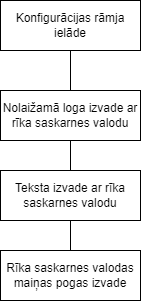

The diagram above was exported from draw.io. Its source (the exported page's mxGraphModel, read from the mxfile embedded in the PNG):
<mxGraphModel dx="1393" dy="766" grid="1" gridSize="10" guides="1" tooltips="1" connect="1" arrows="1" fold="1" page="1" pageScale="1" pageWidth="850" pageHeight="1100" math="0" shadow="0">
  <root>
    <mxCell id="0" />
    <mxCell id="1" parent="0" />
    <mxCell id="SGk6wsIPKLzWE0Qfb0-d-3" value="" style="edgeStyle=orthogonalEdgeStyle;rounded=0;orthogonalLoop=1;jettySize=auto;html=1;endArrow=none;endFill=0;" edge="1" parent="1" source="SGk6wsIPKLzWE0Qfb0-d-1" target="SGk6wsIPKLzWE0Qfb0-d-2">
      <mxGeometry relative="1" as="geometry" />
    </mxCell>
    <mxCell id="SGk6wsIPKLzWE0Qfb0-d-1" value="Konfigurācijas rāmja ielāde" style="html=1;whiteSpace=wrap;" vertex="1" parent="1">
      <mxGeometry x="355" y="80" width="140" height="50" as="geometry" />
    </mxCell>
    <mxCell id="SGk6wsIPKLzWE0Qfb0-d-5" value="" style="edgeStyle=orthogonalEdgeStyle;rounded=0;orthogonalLoop=1;jettySize=auto;html=1;endArrow=none;endFill=0;" edge="1" parent="1" source="SGk6wsIPKLzWE0Qfb0-d-2" target="SGk6wsIPKLzWE0Qfb0-d-4">
      <mxGeometry relative="1" as="geometry" />
    </mxCell>
    <mxCell id="SGk6wsIPKLzWE0Qfb0-d-2" value="Nolaižamā loga izvade ar rīka saskarnes valodu" style="html=1;whiteSpace=wrap;" vertex="1" parent="1">
      <mxGeometry x="355" y="170" width="140" height="50" as="geometry" />
    </mxCell>
    <mxCell id="SGk6wsIPKLzWE0Qfb0-d-7" value="" style="edgeStyle=orthogonalEdgeStyle;rounded=0;orthogonalLoop=1;jettySize=auto;html=1;endArrow=none;endFill=0;" edge="1" parent="1" source="SGk6wsIPKLzWE0Qfb0-d-4" target="SGk6wsIPKLzWE0Qfb0-d-6">
      <mxGeometry relative="1" as="geometry" />
    </mxCell>
    <mxCell id="SGk6wsIPKLzWE0Qfb0-d-4" value="Teksta izvade ar rīka saskarnes valodu" style="html=1;whiteSpace=wrap;" vertex="1" parent="1">
      <mxGeometry x="355" y="250" width="140" height="50" as="geometry" />
    </mxCell>
    <mxCell id="SGk6wsIPKLzWE0Qfb0-d-6" value="Rīka saskarnes valodas maiņas pogas izvade" style="html=1;whiteSpace=wrap;" vertex="1" parent="1">
      <mxGeometry x="355" y="330" width="140" height="50" as="geometry" />
    </mxCell>
  </root>
</mxGraphModel>